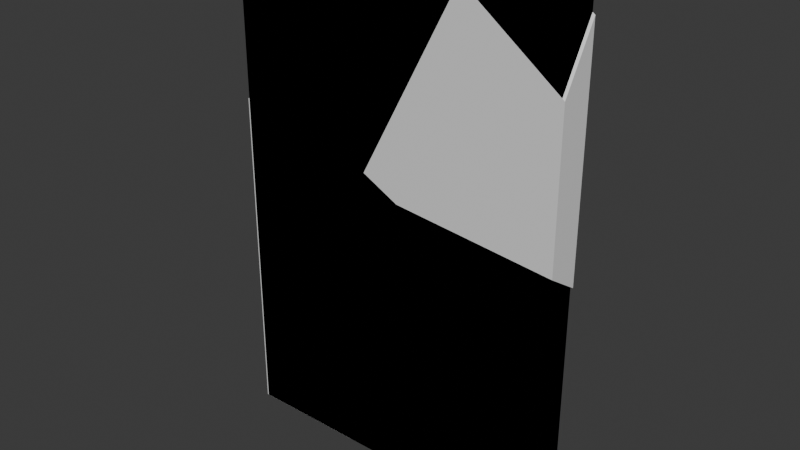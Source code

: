 # Source: WallDestroyed3.1.blend  (saved by Blender 4.4.30; exported with 4.5.12 LTS)
import bpy
from mathutils import Matrix  # noqa: F401  (used for matrix-valued properties, if any)

bpy.ops.wm.read_factory_settings(use_empty=True)
scene = bpy.context.scene
scene.name = 'Scene'

# ---- collections
col_collection = bpy.data.collections.new('Collection'); scene.collection.children.link(col_collection)
col_collection_2 = bpy.data.collections.new('Collection 2'); scene.collection.children.link(col_collection_2)

# ---- materials (node trees are filled in below, after node groups)
mat_material = bpy.data.materials.new('Material')
mat_material.alpha_threshold = 0.0
mat_material.roughness = 0.5
mat_material.line_color = (0.0, 0.0, 0.0, 1.0)
mat_material_001 = bpy.data.materials.new('Material.001')
mat_material_001.alpha_threshold = 0.0
mat_material_001.roughness = 0.5
mat_material_001.line_color = (0.0, 0.0, 0.0, 1.0)

# ---- material node trees
mat_material.use_nodes = True; mat_material.node_tree.nodes.clear()
_N = mat_material.node_tree.nodes; _L = mat_material.node_tree.links
n0 = _N.new('ShaderNodeOutputMaterial'); n0.name = 'Material Output'; n0.location = (300, 300)
n1 = _N.new('ShaderNodeBsdfPrincipled'); n1.name = 'Principled BSDF'; n1.location = (10, 300)
n1.inputs[3].default_value = 1.45
_L.new(n1.outputs[0], n0.inputs[0])
n0.is_active_output = True
mat_material_001.use_nodes = True; mat_material_001.node_tree.nodes.clear()
_N = mat_material_001.node_tree.nodes; _L = mat_material_001.node_tree.links
n0 = _N.new('ShaderNodeOutputMaterial'); n0.name = 'Material Output'; n0.location = (300, 300)
n1 = _N.new('ShaderNodeBsdfPrincipled'); n1.name = 'Principled BSDF'; n1.location = (10, 300)
n1.inputs[3].default_value = 1.45
_L.new(n1.outputs[0], n0.inputs[0])
n0.is_active_output = True

# ---- world
world_world = bpy.data.worlds.new('World'); scene.world = world_world
world_world.use_nodes = True; world_world.node_tree.nodes.clear()
_N = world_world.node_tree.nodes; _L = world_world.node_tree.links
n0 = _N.new('ShaderNodeOutputWorld'); n0.name = 'World Output'; n0.location = (300, 300)
n1 = _N.new('ShaderNodeBackground'); n1.name = 'Background'; n1.location = (10, 300)
n1.inputs[0].default_value = (0.05088, 0.05088, 0.05088, 1.0)
_L.new(n1.outputs[0], n0.inputs[0])
n0.is_active_output = True
world_world.color = (0.05088, 0.05088, 0.05088)
world_world.sun_shadow_jitter_overblur = 0.0

# ---- meshes
me_cube = bpy.data.meshes.new('Cube')
me_cube.from_pydata([(1.0, 1.0, 1.0), (1.0, 1.0, -1.0), (1.0, -1.0, 1.0), (1.0, -1.0, -1.0), (-1.0, 1.0, 1.0), (-1.0, 1.0, -1.0), (-1.0, -1.0, 1.0), (-1.0, -1.0, -1.0)], [], [(0, 4, 6, 2), (3, 2, 6, 7), (7, 6, 4, 5), (5, 1, 3, 7), (1, 0, 2, 3), (5, 4, 0, 1)])
_uv = me_cube.uv_layers.new(name='UVMap')
_uv.uv.foreach_set('vector', [0.625, 0.5, 0.875, 0.5, 0.875, 0.75, 0.625, 0.75, 0.375, 0.75, 0.625, 0.75, 0.625, 1.0, 0.375, 1.0, 0.375, 0.0, 0.625, 0.0, 0.625, 0.25, 0.375, 0.25, 0.125, 0.5, 0.375, 0.5, 0.375, 0.75, 0.125, 0.75, 0.375, 0.5, 0.625, 0.5, 0.625, 0.75, 0.375, 0.75, 0.375, 0.25, 0.625, 0.25, 0.625, 0.5, 0.375, 0.5])
me_cube.materials.append(mat_material)
me_cube.use_mirror_vertex_groups = False
me_cube.update()
me_cube_001 = bpy.data.meshes.new('Cube.001')
me_cube_001.from_pydata([(1.0, 1.0, 1.0), (1.0, 1.0, -1.0), (1.0, -1.0, 1.0), (1.0, -1.0, -1.0), (-1.0, 1.0, 1.0), (-1.0, 1.0, -1.0), (-1.0, -1.0, 1.0), (-1.0, -1.0, -1.0)], [], [(0, 4, 6, 2), (3, 2, 6, 7), (7, 6, 4, 5), (5, 1, 3, 7), (1, 0, 2, 3), (5, 4, 0, 1)])
_uv = me_cube_001.uv_layers.new(name='UVMap')
_uv.uv.foreach_set('vector', [0.625, 0.5, 0.875, 0.5, 0.875, 0.75, 0.625, 0.75, 0.375, 0.75, 0.625, 0.75, 0.625, 1.0, 0.375, 1.0, 0.375, 0.0, 0.625, 0.0, 0.625, 0.25, 0.375, 0.25, 0.125, 0.5, 0.375, 0.5, 0.375, 0.75, 0.125, 0.75, 0.375, 0.5, 0.625, 0.5, 0.625, 0.75, 0.375, 0.75, 0.375, 0.25, 0.625, 0.25, 0.625, 0.5, 0.375, 0.5])
me_cube_001.materials.append(mat_material_001)
me_cube_001.use_mirror_vertex_groups = False
me_cube_001.update()
me_doororiginal_cell_007 = bpy.data.meshes.new('DoorOriginal_cell.007')
me_doororiginal_cell_007.from_pydata([(1.156, -0.2266, 0.3015), (1.156, 0.1734, 0.9789), (1.082, 0.1734, 1.034), (0.03935, -0.2266, 1.137), (0.57, 0.1425, 1.364), (0.6399, 0.1734, 1.364), (-0.008137, -0.2266, 1.172), (0.06466, -0.08011, 1.364), (-1.085, 0.1734, -0.7021), (0.05599, -0.03711, 1.364), (-1.338, 0.1734, -1.178), (-1.192, -0.2266, -1.055), (1.156, -0.2266, -1.477), (1.156, 0.1734, -1.742), (-0.7493, -0.2266, -1.284), (-0.5907, 0.1734, -1.565), (0.01405, 0.1734, 1.364), (-0.828, -0.2266, -1.243), (-1.298, 0.1734, -1.199), (1.156, 0.1734, 0.9789), (1.082, 0.1734, 1.034), (1.156, -0.2266, 0.3015), (0.6399, 0.1734, 1.364), (0.57, 0.1425, 1.364), (0.03935, -0.2266, 1.137), (-0.008137, -0.2266, 1.172), (0.06466, -0.08011, 1.364), (0.05599, -0.03711, 1.364), (-1.085, 0.1734, -0.7021), (-1.338, 0.1734, -1.178), (-1.192, -0.2266, -1.055), (1.156, -0.2266, -1.477), (1.156, 0.1734, -1.742), (-0.7493, -0.2266, -1.284), (-0.5907, 0.1734, -1.565), (0.01405, 0.1734, 1.364), (-1.298, 0.1734, -1.199), (-0.828, -0.2266, -1.243)], [], [(24, 23, 26, 25), (31, 33, 34, 32), (22, 23, 24, 21, 19, 20), (28, 9, 35), (34, 33, 37, 36), (30, 10, 36, 37), (7, 4, 5, 16, 27), (14, 12, 0, 3, 6, 11, 17), (13, 1, 0, 12), (29, 8, 16, 5, 2, 1, 13, 15, 18), (28, 10, 30, 25, 26, 9)])
_k = set([(0, 1), (0, 3), (1, 2), (2, 5), (3, 6), (4, 5), (4, 7), (6, 11), (7, 27), (8, 16), (8, 29), (9, 26), (9, 35), (10, 28), (10, 36), (11, 17), (12, 13), (12, 14), (13, 15), (14, 17), (15, 18), (16, 27), (18, 29), (19, 20), (19, 21), (20, 22), (21, 24), (22, 23), (23, 26), (24, 25), (25, 30), (28, 35), (30, 37), (31, 32), (31, 33), (32, 34), (33, 37), (34, 36)])
me_doororiginal_cell_007.attributes.new('sharp_edge', 'BOOLEAN', 'EDGE').data.foreach_set('value', [ (min(e.vertices), max(e.vertices)) in _k for e in me_doororiginal_cell_007.edges])
_uv = me_doororiginal_cell_007.uv_layers.new(name='UVMap')
_uv.uv.foreach_set('vector', [0.8991, 0.8991, 0.1615, 0.1615, 1.0, 0.1615, 1.0, 0.7851, 0.9747, 0.8754, 0.1002, 0.0, 0.9001, 0.0, 0.9746, 0.0741, 0.1489, 0.04907, 0.1615, 0.0, 0.8991, 0.0, 0.9001, 0.8596, 0.09955, 0.05938, 1.0, 0.9005, 1.0, 0.1884, 1.0, 0.9809, 0.2076, 0.1885, 0.09987, 0.0, 0.8998, 0.0, 1.0, 0.1002, 1.0, 0.8999, 1.0, 0.09915, 1.0, 0.8998, 0.8999, 0.8999, 0.1002, 0.1002, 0.6932, 0.6585, 0.6616, 0.5193, 0.6573, 0.5, 0.6964, 0.5, 0.6937, 0.6316, 0.5146, 0.8691, 0.5066, 0.75, 0.5807, 0.75, 0.6155, 0.8198, 0.617, 0.8228, 0.5242, 0.8967, 0.5163, 0.874, 0.4956, 0.5, 0.6089, 0.5, 0.5807, 0.75, 0.5066, 0.75, 0.5191, 0.3441, 0.5389, 0.3599, 0.625, 0.4286, 0.625, 0.4677, 0.6112, 0.4954, 0.6089, 0.5, 0.4956, 0.5, 0.5029, 0.3908, 0.5182, 0.3466, 0.8116, 0.0, 0.1002, 0.0, 0.9008, 0.0, 0.7851, 0.7851, 0.1615, 0.1615, 0.01911, 0.0])
me_doororiginal_cell_007.materials.append(mat_material)
me_doororiginal_cell_007.update()
me_doororiginal_cell_001 = bpy.data.meshes.new('DoorOriginal_cell.001')
me_doororiginal_cell_001.from_pydata([(1.075, 0.2, -1.558), (1.075, -0.2, -1.558), (-1.508, -0.2, -1.558), (-1.293, 0.2, -1.558), (-0.8286, -0.2, 1.791), (-0.6709, 0.2, 1.51), (1.075, -0.2, 1.598), (1.075, 0.2, 1.333), (-1.508, -0.2, -1.558), (-1.293, 0.2, -1.558), (1.075, -0.2, 1.598), (1.075, 0.2, 1.333), (-0.6709, 0.2, 1.51), (-0.8286, -0.2, 1.791)], [], [(11, 12, 13, 10), (1, 6, 4, 8), (9, 0, 1, 8), (6, 1, 0, 7), (5, 7, 0, 9), (12, 3, 2, 13)])
_k = set([(2, 3), (2, 13), (3, 12), (4, 6), (4, 8), (5, 7), (5, 9), (6, 7), (8, 9), (10, 11), (10, 13), (11, 12)])
me_doororiginal_cell_001.attributes.new('sharp_edge', 'BOOLEAN', 'EDGE').data.foreach_set('value', [ (min(e.vertices), max(e.vertices)) in _k for e in me_doororiginal_cell_001.edges])
_uv = me_doororiginal_cell_001.uv_layers.new(name='UVMap')
_uv.uv.foreach_set('vector', [0.9748, 0.9007, 0.09989, 0.0, 0.8999, 0.0, 0.9749, 0.1007, 0.375, 0.75, 0.5065, 0.75, 0.5146, 0.869, 0.375, 0.9115, 0.227, 0.5, 0.375, 0.5, 0.375, 0.75, 0.2135, 0.75, 0.5065, 0.75, 0.375, 0.75, 0.375, 0.5, 0.4954, 0.5, 0.5028, 0.3909, 0.4954, 0.5, 0.375, 0.5, 0.375, 0.352, 0.9001, 0.0, 0.8997, 0.8834, 0.1006, 0.08453, 0.1001, 0.0])
me_doororiginal_cell_001.materials.append(mat_material)
me_doororiginal_cell_001.update()
me_doororiginal_cell_004 = bpy.data.meshes.new('DoorOriginal_cell.004')
me_doororiginal_cell_004.from_pydata([(-1.146, 0.2, -2.455), (-1.146, -0.2, -2.455), (0.8849, -0.2, 0.5842), (0.9478, -0.2, 0.8947), (0.5428, 0.2, -2.162), (1.105, 0.2, 0.6142), (0.5822, -0.2, 1.084), (1.065, 0.2, 0.6353), (0.5042, -0.2, 1.125), (0.3577, 0.2, 1.002), (0.2678, -0.2, -2.455), (0.4834, 0.2, -2.455), (-1.021, -0.2, 1.59), (-1.135, 0.2, 1.456), (-1.146, -0.2, 1.543), (-1.146, 0.2, 1.452), (0.8849, -0.2, 0.5842), (0.9478, -0.2, 0.8947), (0.5428, 0.2, -2.162), (1.105, 0.2, 0.6142), (1.065, 0.2, 0.6353), (0.3577, 0.2, 1.002), (0.5822, -0.2, 1.084), (0.5042, -0.2, 1.125), (0.2678, -0.2, -2.455), (0.4834, 0.2, -2.455), (-1.135, 0.2, 1.456), (-1.021, -0.2, 1.59), (-1.146, -0.2, 1.543), (-1.146, 0.2, 1.452)], [], [(17, 16, 18, 19), (21, 23, 22, 20), (17, 19, 20, 22), (25, 18, 16, 24), (28, 27, 26, 29), (2, 3, 6, 8, 12, 14, 1, 10), (0, 1, 14, 15), (0, 11, 10, 1), (13, 9, 7, 5, 4, 11, 0, 15), (21, 26, 27, 23)])
_k = set([(2, 3), (2, 10), (3, 6), (4, 5), (4, 11), (5, 7), (6, 8), (7, 9), (8, 12), (9, 13), (10, 11), (12, 14), (13, 15), (14, 15), (16, 17), (16, 24), (17, 22), (18, 19), (18, 25), (19, 20), (20, 21), (21, 26), (22, 23), (23, 27), (24, 25), (26, 29), (27, 28), (28, 29)])
me_doororiginal_cell_004.attributes.new('sharp_edge', 'BOOLEAN', 'EDGE').data.foreach_set('value', [ (min(e.vertices), max(e.vertices)) in _k for e in me_doororiginal_cell_004.edges])
_uv = me_doororiginal_cell_004.uv_layers.new(name='UVMap')
_uv.uv.foreach_set('vector', [0.1007, 0.1007, 0.1007, 0.0, 0.9003, 0.0, 0.9001, 0.9001, 0.0997, 0.0, 0.9007, 0.0, 1.0, 0.09928, 1.0, 0.9, 1.0, 0.1007, 1.0, 0.9001, 0.9, 0.9, 0.09928, 0.09928, 0.9147, 0.01452, 1.0, 0.09967, 1.0, 0.8993, 0.1137, 0.01456, 0.8997, 0.2402, 0.9008, 0.9008, 0.0992, 0.0992, 0.0991, 0.04055, 0.5016, 0.8731, 0.5146, 0.8691, 0.5225, 0.892, 0.5241, 0.8969, 0.5435, 0.9922, 0.5416, 1.0, 0.375, 1.0, 0.375, 0.9116, 0.375, 0.25, 0.375, 0.0, 0.5416, 0.0, 0.5378, 0.25, 0.125, 0.5, 0.2268, 0.5, 0.2134, 0.75, 0.125, 0.75, 0.5379, 0.2507, 0.519, 0.344, 0.5037, 0.3882, 0.5029, 0.3907, 0.3872, 0.3556, 0.375, 0.3518, 0.375, 0.25, 0.5378, 0.25, 1.0, 0.9003, 0.0992, 0.0, 0.9008, 0.0, 1.0, 0.09932])
me_doororiginal_cell_004.materials.append(mat_material)
me_doororiginal_cell_004.update()

# ---- objects
ob_doororiginal = bpy.data.objects.new('DoorOriginal', me_cube)
ob_doororiginal_001 = bpy.data.objects.new('DoorOriginal.001', me_cube_001)
ob_doororiginal_cell_001 = bpy.data.objects.new('DoorOriginal_cell.001', me_doororiginal_cell_007)
ob_doororiginal_cell_002 = bpy.data.objects.new('DoorOriginal_cell.002', me_doororiginal_cell_001)
ob_doororiginal_cell_005 = bpy.data.objects.new('DoorOriginal_cell.005', me_doororiginal_cell_004)

# ---- transforms, parenting, visibility, modifiers, constraints
ob_doororiginal.location = (0.0, 0.0, 0.0)
ob_doororiginal.scale = (2.0, 0.2, 3.0)
ob_doororiginal.lock_rotations_4d = False
ob_doororiginal.empty_display_type = 'ARROWS'
ob_doororiginal.lineart.crease_threshold = 0.0
ob_doororiginal_001.location = (0.0, 0.0, 0.0)
ob_doororiginal_001.scale = (2.0, 0.2, 3.0)
ob_doororiginal_001.lock_rotations_4d = False
ob_doororiginal_001.empty_display_type = 'ARROWS'
ob_doororiginal_001.lineart.crease_threshold = 0.0
ob_doororiginal_cell_001.location = (0.8724, 0.02658, 1.636)
ob_doororiginal_cell_002.location = (0.9247, 0.0, -1.442)
ob_doororiginal_cell_005.location = (-0.8685, 7.451e-09, -0.5455)

# ---- collection membership
col_collection.objects.link(ob_doororiginal)
col_collection.objects.link(ob_doororiginal_001)
col_collection_2.objects.link(ob_doororiginal_cell_001)
col_collection_2.objects.link(ob_doororiginal_cell_002)
col_collection_2.objects.link(ob_doororiginal_cell_005)

# ---- scene / render settings (as saved in the file)
scene.frame_start = 1; scene.frame_end = 250; scene.frame_set(1)
scene.render.engine = 'BLENDER_EEVEE_NEXT'
bpy.context.view_layer.update()

# ---- added for rendering (the .blend has no active camera and no usable light): camera, sun
cam_auto = bpy.data.cameras.new('AutoCamera')
cam_auto.lens = 50.0
cam_auto.sensor_width = 36.0
cam_auto.clip_end = 1000.0
ob_auto_camera = bpy.data.objects.new('AutoCamera', cam_auto)
scene.collection.objects.link(ob_auto_camera)
ob_auto_camera.location = (6.71111, -8.04511, 5.3634)
ob_auto_camera.rotation_euler = (1.09748, -7.21219e-08, 0.694738)
scene.camera = ob_auto_camera
light_auto_sun = bpy.data.lights.new('AutoSun', 'SUN')
light_auto_sun.energy = 3.0
light_auto_sun.angle = 0.0523599
ob_auto_sun = bpy.data.objects.new('AutoSun', light_auto_sun)
scene.collection.objects.link(ob_auto_sun)
ob_auto_sun.rotation_euler = (0.872665, 0.174533, 0.523599)
bpy.context.view_layer.update()
